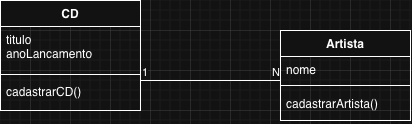

The diagram above was exported from draw.io. Its source (the exported page's mxGraphModel, read from the mxfile embedded in the PNG):
<mxGraphModel dx="644" dy="401" grid="1" gridSize="10" guides="1" tooltips="1" connect="1" arrows="1" fold="1" page="1" pageScale="1" pageWidth="850" pageHeight="1100" math="0" shadow="0">
  <root>
    <mxCell id="0" />
    <mxCell id="1" parent="0" />
    <mxCell id="A-LPmhx2USag2gBbCMjA-1" parent="1" style="swimlane;fontStyle=1;align=center;verticalAlign=top;childLayout=stackLayout;horizontal=1;startSize=26;horizontalStack=0;resizeParent=1;resizeParentMax=0;resizeLast=0;collapsible=1;marginBottom=0;whiteSpace=wrap;html=1;" value="CD" vertex="1">
      <mxGeometry height="110" width="140" x="10" y="10" as="geometry">
        <mxRectangle height="30" width="110" x="160" y="200" as="alternateBounds" />
      </mxGeometry>
    </mxCell>
    <mxCell id="A-LPmhx2USag2gBbCMjA-2" parent="A-LPmhx2USag2gBbCMjA-1" style="text;strokeColor=none;fillColor=none;align=left;verticalAlign=top;spacingLeft=4;spacingRight=4;overflow=hidden;rotatable=0;points=[[0,0.5],[1,0.5]];portConstraint=eastwest;whiteSpace=wrap;html=1;" value="titulo&lt;br&gt;anoLancamento" vertex="1">
      <mxGeometry height="44" width="140" y="26" as="geometry" />
    </mxCell>
    <mxCell id="A-LPmhx2USag2gBbCMjA-3" parent="A-LPmhx2USag2gBbCMjA-1" style="line;strokeWidth=1;fillColor=none;align=left;verticalAlign=middle;spacingTop=-1;spacingLeft=3;spacingRight=3;rotatable=0;labelPosition=right;points=[];portConstraint=eastwest;strokeColor=inherit;" value="" vertex="1">
      <mxGeometry height="8" width="140" y="70" as="geometry" />
    </mxCell>
    <mxCell id="A-LPmhx2USag2gBbCMjA-4" parent="A-LPmhx2USag2gBbCMjA-1" style="text;strokeColor=none;fillColor=none;align=left;verticalAlign=top;spacingLeft=4;spacingRight=4;overflow=hidden;rotatable=0;points=[[0,0.5],[1,0.5]];portConstraint=eastwest;whiteSpace=wrap;html=1;" value="cadastrarCD()" vertex="1">
      <mxGeometry height="32" width="140" y="78" as="geometry" />
    </mxCell>
    <mxCell id="A-LPmhx2USag2gBbCMjA-5" parent="1" style="swimlane;fontStyle=1;align=center;verticalAlign=top;childLayout=stackLayout;horizontal=1;startSize=26;horizontalStack=0;resizeParent=1;resizeParentMax=0;resizeLast=0;collapsible=1;marginBottom=0;whiteSpace=wrap;html=1;" value="Artista" vertex="1">
      <mxGeometry height="90" width="130" x="290" y="40" as="geometry">
        <mxRectangle height="30" width="80" x="390" y="200" as="alternateBounds" />
      </mxGeometry>
    </mxCell>
    <mxCell id="A-LPmhx2USag2gBbCMjA-6" parent="A-LPmhx2USag2gBbCMjA-5" style="text;strokeColor=none;fillColor=none;align=left;verticalAlign=top;spacingLeft=4;spacingRight=4;overflow=hidden;rotatable=0;points=[[0,0.5],[1,0.5]];portConstraint=eastwest;whiteSpace=wrap;html=1;" value="nome" vertex="1">
      <mxGeometry height="24" width="130" y="26" as="geometry" />
    </mxCell>
    <mxCell id="A-LPmhx2USag2gBbCMjA-7" parent="A-LPmhx2USag2gBbCMjA-5" style="line;strokeWidth=1;fillColor=none;align=left;verticalAlign=middle;spacingTop=-1;spacingLeft=3;spacingRight=3;rotatable=0;labelPosition=right;points=[];portConstraint=eastwest;strokeColor=inherit;" value="" vertex="1">
      <mxGeometry height="10" width="130" y="50" as="geometry" />
    </mxCell>
    <mxCell id="A-LPmhx2USag2gBbCMjA-8" parent="A-LPmhx2USag2gBbCMjA-5" style="text;strokeColor=none;fillColor=none;align=left;verticalAlign=top;spacingLeft=4;spacingRight=4;overflow=hidden;rotatable=0;points=[[0,0.5],[1,0.5]];portConstraint=eastwest;whiteSpace=wrap;html=1;" value="cadastrarArtista()" vertex="1">
      <mxGeometry height="30" width="130" y="60" as="geometry" />
    </mxCell>
    <mxCell id="A-LPmhx2USag2gBbCMjA-36" edge="1" parent="1" style="endArrow=none;html=1;edgeStyle=orthogonalEdgeStyle;rounded=0;" value="">
      <mxGeometry relative="1" as="geometry">
        <mxPoint x="150" y="90" as="sourcePoint" />
        <mxPoint x="290" y="90" as="targetPoint" />
      </mxGeometry>
    </mxCell>
    <mxCell id="A-LPmhx2USag2gBbCMjA-37" connectable="0" parent="A-LPmhx2USag2gBbCMjA-36" style="edgeLabel;resizable=0;html=1;align=left;verticalAlign=bottom;" value="1" vertex="1">
      <mxGeometry relative="1" x="-1" as="geometry" />
    </mxCell>
    <mxCell id="A-LPmhx2USag2gBbCMjA-38" connectable="0" parent="A-LPmhx2USag2gBbCMjA-36" style="edgeLabel;resizable=0;html=1;align=right;verticalAlign=bottom;" value="N" vertex="1">
      <mxGeometry relative="1" x="1" as="geometry" />
    </mxCell>
  </root>
</mxGraphModel>